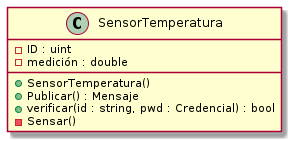

The diagram above was rendered by PlantUML. Its source (embedded in the PNG):
@startuml

/'
' skinparam classAttributeIconSize 0
'/

class SensorTemperatura {
        - ID : uint
        - medición : double

        + SensorTemperatura()
        + Publicar() : Mensaje
        + verificar(id : string, pwd : Credencial) : bool
        - Sensar()
}

@enduml